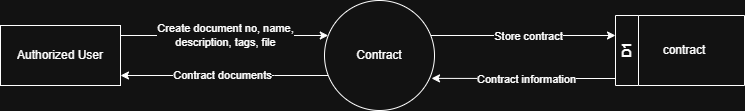

The diagram above was exported from draw.io. Its source (the exported page's mxGraphModel, read from the mxfile embedded in the PNG):
<mxGraphModel dx="1216" dy="1138" grid="1" gridSize="10" guides="1" tooltips="1" connect="1" arrows="1" fold="1" page="1" pageScale="1" pageWidth="850" pageHeight="1100" math="0" shadow="0">
  <root>
    <mxCell id="0" />
    <mxCell id="1" parent="0" />
    <mxCell id="oNLqeF4s3wDvDEKDtySx-1" value="" style="edgeStyle=orthogonalEdgeStyle;rounded=0;orthogonalLoop=1;jettySize=auto;html=1;" edge="1" parent="1" source="oNLqeF4s3wDvDEKDtySx-5" target="oNLqeF4s3wDvDEKDtySx-8">
      <mxGeometry relative="1" as="geometry">
        <mxPoint x="217" y="550" as="targetPoint" />
        <Array as="points">
          <mxPoint x="327" y="570" />
          <mxPoint x="327" y="570" />
        </Array>
      </mxGeometry>
    </mxCell>
    <mxCell id="oNLqeF4s3wDvDEKDtySx-2" value="Contract documents" style="edgeLabel;html=1;align=center;verticalAlign=middle;resizable=0;points=[];" vertex="1" connectable="0" parent="oNLqeF4s3wDvDEKDtySx-1">
      <mxGeometry x="0.0203" y="-1" relative="1" as="geometry">
        <mxPoint as="offset" />
      </mxGeometry>
    </mxCell>
    <mxCell id="oNLqeF4s3wDvDEKDtySx-3" style="edgeStyle=orthogonalEdgeStyle;rounded=0;orthogonalLoop=1;jettySize=auto;html=1;" edge="1" parent="1" source="oNLqeF4s3wDvDEKDtySx-5" target="oNLqeF4s3wDvDEKDtySx-9">
      <mxGeometry relative="1" as="geometry">
        <Array as="points">
          <mxPoint x="577" y="530" />
          <mxPoint x="577" y="530" />
        </Array>
      </mxGeometry>
    </mxCell>
    <mxCell id="oNLqeF4s3wDvDEKDtySx-4" value="Store contract" style="edgeLabel;html=1;align=center;verticalAlign=middle;resizable=0;points=[];" vertex="1" connectable="0" parent="oNLqeF4s3wDvDEKDtySx-3">
      <mxGeometry x="0.0449" y="1" relative="1" as="geometry">
        <mxPoint y="1" as="offset" />
      </mxGeometry>
    </mxCell>
    <mxCell id="oNLqeF4s3wDvDEKDtySx-5" value="Contract" style="ellipse;whiteSpace=wrap;html=1;aspect=fixed;" vertex="1" parent="1">
      <mxGeometry x="377" y="495" width="110" height="110" as="geometry" />
    </mxCell>
    <mxCell id="oNLqeF4s3wDvDEKDtySx-6" style="edgeStyle=orthogonalEdgeStyle;rounded=0;orthogonalLoop=1;jettySize=auto;html=1;" edge="1" parent="1" source="oNLqeF4s3wDvDEKDtySx-8" target="oNLqeF4s3wDvDEKDtySx-5">
      <mxGeometry relative="1" as="geometry">
        <Array as="points">
          <mxPoint x="277" y="530" />
          <mxPoint x="277" y="530" />
        </Array>
      </mxGeometry>
    </mxCell>
    <mxCell id="oNLqeF4s3wDvDEKDtySx-7" value="Create document no, name,&lt;br&gt;description, tags, file" style="edgeLabel;html=1;align=center;verticalAlign=middle;resizable=0;points=[];" vertex="1" connectable="0" parent="oNLqeF4s3wDvDEKDtySx-6">
      <mxGeometry x="-0.0033" y="1" relative="1" as="geometry">
        <mxPoint as="offset" />
      </mxGeometry>
    </mxCell>
    <mxCell id="oNLqeF4s3wDvDEKDtySx-8" value="Authorized User" style="rounded=0;whiteSpace=wrap;html=1;" vertex="1" parent="1">
      <mxGeometry x="53" y="520" width="120" height="60" as="geometry" />
    </mxCell>
    <mxCell id="oNLqeF4s3wDvDEKDtySx-9" value="D1" style="swimlane;horizontal=0;whiteSpace=wrap;html=1;" vertex="1" parent="1">
      <mxGeometry x="668" y="510" width="129" height="70" as="geometry" />
    </mxCell>
    <mxCell id="oNLqeF4s3wDvDEKDtySx-10" style="edgeStyle=orthogonalEdgeStyle;rounded=0;orthogonalLoop=1;jettySize=auto;html=1;entryX=0.973;entryY=0.708;entryDx=0;entryDy=0;entryPerimeter=0;" edge="1" parent="1" source="oNLqeF4s3wDvDEKDtySx-9" target="oNLqeF4s3wDvDEKDtySx-5">
      <mxGeometry relative="1" as="geometry">
        <Array as="points">
          <mxPoint x="617" y="573" />
          <mxPoint x="617" y="573" />
        </Array>
      </mxGeometry>
    </mxCell>
    <mxCell id="oNLqeF4s3wDvDEKDtySx-11" value="Contract information" style="edgeLabel;html=1;align=center;verticalAlign=middle;resizable=0;points=[];" vertex="1" connectable="0" parent="oNLqeF4s3wDvDEKDtySx-10">
      <mxGeometry x="0.031" y="1" relative="1" as="geometry">
        <mxPoint x="6" as="offset" />
      </mxGeometry>
    </mxCell>
    <mxCell id="oNLqeF4s3wDvDEKDtySx-12" value="contract" style="text;html=1;whiteSpace=wrap;strokeColor=none;fillColor=none;align=center;verticalAlign=middle;rounded=0;" vertex="1" parent="1">
      <mxGeometry x="707" y="530" width="60" height="30" as="geometry" />
    </mxCell>
  </root>
</mxGraphModel>